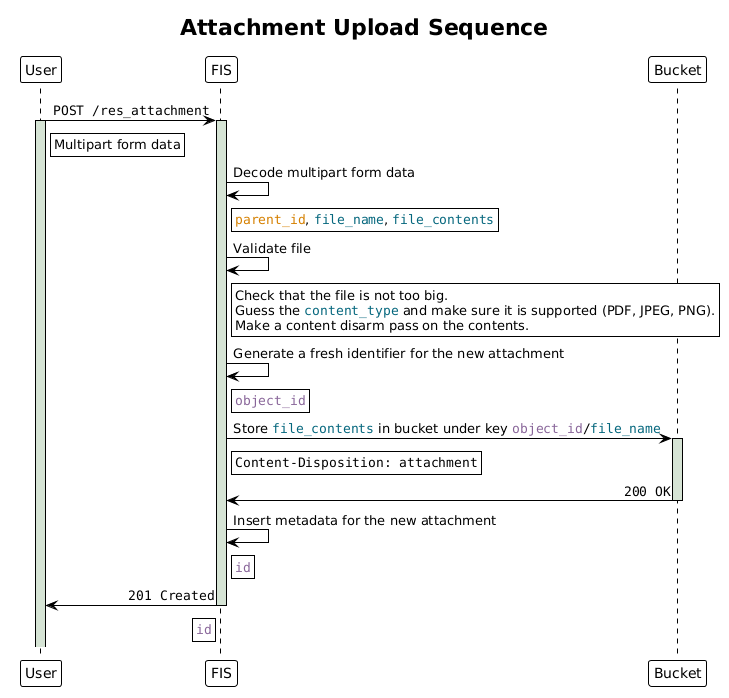

The diagram above was rendered by PlantUML. Its source (embedded in the PNG):
@startuml attachment_upload_sequence
!theme plain

title Attachment Upload Sequence

skinparam LifelineStrategy solid
skinparam SequenceMessageAlign direction

participant User as user
participant "FIS" as fis
participant Bucket as bucket

user -> fis: ""POST /res_attachment""
rnote right of user
Multipart form data
end note
activate fis #d6e4d5
activate user #d6e4d5

fis -> fis: Decode multipart form data
rnote right of fis
""<color #d58000>parent_id</color>"", ""<color #05677d>file_name</color>"", ""<color #05677d>file_contents</color>""
end note

fis -> fis: Validate file
rnote right of fis
Check that the file is not too big.
Guess the ""<color #05677d>content_type</color>"" and make sure it is supported (PDF, JPEG, PNG).
Make a content disarm pass on the contents.
end note

fis -> fis: Generate a fresh identifier for the new attachment
rnote right of fis
""<color #886599>object_id</color>""
end note

fis -> bucket: Store ""<color #05677d>file_contents</color>"" in bucket under key ""<color #886599>object_id</color>/<color #05677d>file_name</color>""
activate bucket #d6e4d5
rnote right of fis
""Content-Disposition: attachment""
end note

bucket -> fis: ""200 OK""
deactivate bucket

fis -> fis: Insert metadata for the new attachment
rnote right of fis
""<color #886599>id</color>""
end note

fis -> user: ""201 Created""
rnote left of fis
""<color #886599>id</color>""
end note
deactivate fis

@enduml